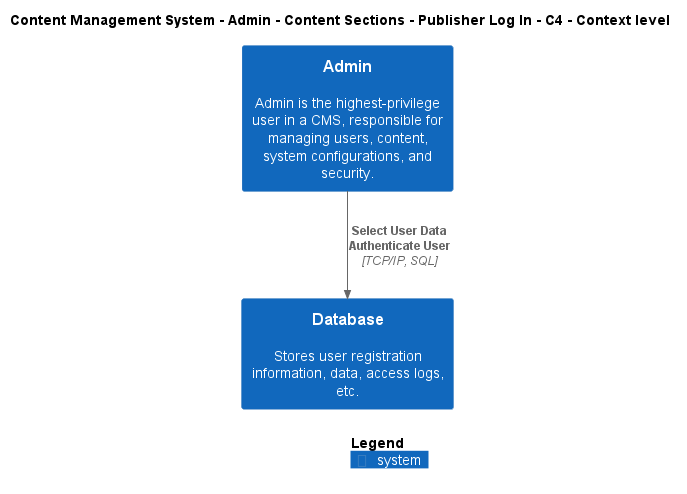

The diagram above was rendered by PlantUML. Its source (embedded in the PNG):
@startuml
!include ..\..\..\..\..\..\..\.c4s\C4_Context.puml

AddElementTag("c4interflow:lifecycle:new", $bgColor=green, $fontColor=#ffffff, $borderColor=green, $shadowing="False")
AddElementTag("c4interflow:lifecycle:changed", $bgColor=orange, $fontColor=#ffffff, $borderColor=orange, $shadowing="False")
AddElementTag("c4interflow:lifecycle:removed", $bgColor=red, $fontColor=#ffffff, $borderColor=red, $shadowing="False")

AddRelTag("c4interflow:lifecycle:new", $textColor=green, $lineColor=green)
AddRelTag("c4interflow:lifecycle:changed", $textColor=orange, $lineColor=orange)
AddRelTag("c4interflow:lifecycle:removed", $textColor=red, $lineColor=red)

SHOW_PERSON_PORTRAIT()
LAYOUT_TOP_DOWN()

skinparam linetype polyline

title Content Management System - Admin - Content Sections - Publisher Log In - C4 - Context level

System(ContentManagementSystem.SoftwareSystems.Admin, "Admin", "Admin is the highest-privilege user in a CMS, responsible for managing users, content, system configurations, and security.")
System(ContentManagementSystem.SoftwareSystems.Database, "Database", "Stores user registration information, data, access logs, etc.")

Rel(ContentManagementSystem.SoftwareSystems.Admin, ContentManagementSystem.SoftwareSystems.Database, "Select User Data\nAuthenticate User", "TCP/IP, SQL", $tags="protocol:tcp/ip, sql")


SHOW_LEGEND()
@enduml